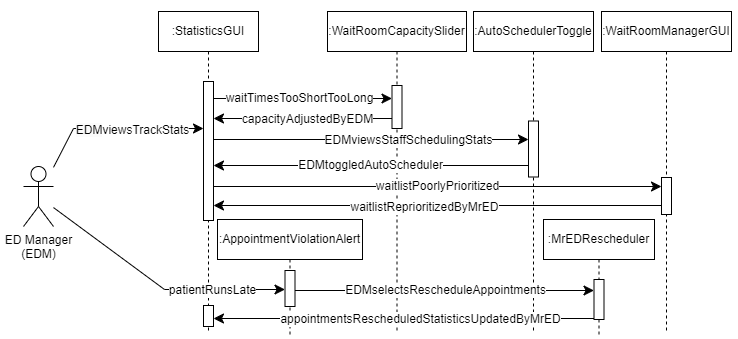

The diagram above was exported from draw.io. Its source (the exported page's mxGraphModel, read from the mxfile embedded in the PNG):
<mxGraphModel dx="658" dy="412" grid="0" gridSize="10" guides="1" tooltips="1" connect="1" arrows="1" fold="1" page="1" pageScale="1" pageWidth="850" pageHeight="1100" background="#ffffff" math="0" shadow="0">
  <root>
    <mxCell id="0" />
    <mxCell id="1" parent="0" />
    <mxCell id="99FT_-au7CRat3UAY1YA-53" value="" style="rounded=0;whiteSpace=wrap;html=1;strokeColor=none;" parent="1" vertex="1">
      <mxGeometry x="617" y="48" width="150" height="339" as="geometry" />
    </mxCell>
    <mxCell id="99FT_-au7CRat3UAY1YA-52" value="" style="rounded=0;whiteSpace=wrap;html=1;strokeColor=none;" parent="1" vertex="1">
      <mxGeometry x="29" y="59" width="182" height="268" as="geometry" />
    </mxCell>
    <mxCell id="aM9ryv3xv72pqoxQDRHE-1" value=":StatisticsGUI" style="shape=umlLifeline;perimeter=lifelinePerimeter;whiteSpace=wrap;html=1;container=0;dropTarget=0;collapsible=0;recursiveResize=0;outlineConnect=0;portConstraint=eastwest;newEdgeStyle={&quot;edgeStyle&quot;:&quot;elbowEdgeStyle&quot;,&quot;elbow&quot;:&quot;vertical&quot;,&quot;curved&quot;:0,&quot;rounded&quot;:0};" parent="1" vertex="1">
      <mxGeometry x="187" y="59" width="100" height="322" as="geometry" />
    </mxCell>
    <mxCell id="aM9ryv3xv72pqoxQDRHE-2" value="" style="html=1;points=[];perimeter=orthogonalPerimeter;outlineConnect=0;targetShapes=umlLifeline;portConstraint=eastwest;newEdgeStyle={&quot;edgeStyle&quot;:&quot;elbowEdgeStyle&quot;,&quot;elbow&quot;:&quot;vertical&quot;,&quot;curved&quot;:0,&quot;rounded&quot;:0};" parent="aM9ryv3xv72pqoxQDRHE-1" vertex="1">
      <mxGeometry x="45" y="70" width="10" height="139" as="geometry" />
    </mxCell>
    <mxCell id="99FT_-au7CRat3UAY1YA-47" value="" style="html=1;points=[];perimeter=orthogonalPerimeter;outlineConnect=0;targetShapes=umlLifeline;portConstraint=eastwest;newEdgeStyle={&quot;edgeStyle&quot;:&quot;elbowEdgeStyle&quot;,&quot;elbow&quot;:&quot;vertical&quot;,&quot;curved&quot;:0,&quot;rounded&quot;:0};" parent="aM9ryv3xv72pqoxQDRHE-1" vertex="1">
      <mxGeometry x="45" y="294" width="10" height="21" as="geometry" />
    </mxCell>
    <mxCell id="aM9ryv3xv72pqoxQDRHE-5" value=":WaitRoomCapacitySlider" style="shape=umlLifeline;perimeter=lifelinePerimeter;whiteSpace=wrap;html=1;container=0;dropTarget=0;collapsible=0;recursiveResize=0;outlineConnect=0;portConstraint=eastwest;newEdgeStyle={&quot;edgeStyle&quot;:&quot;elbowEdgeStyle&quot;,&quot;elbow&quot;:&quot;vertical&quot;,&quot;curved&quot;:0,&quot;rounded&quot;:0};" parent="1" vertex="1">
      <mxGeometry x="356" y="59" width="139" height="320" as="geometry" />
    </mxCell>
    <mxCell id="aM9ryv3xv72pqoxQDRHE-6" value="" style="html=1;points=[];perimeter=orthogonalPerimeter;outlineConnect=0;targetShapes=umlLifeline;portConstraint=eastwest;newEdgeStyle={&quot;edgeStyle&quot;:&quot;elbowEdgeStyle&quot;,&quot;elbow&quot;:&quot;vertical&quot;,&quot;curved&quot;:0,&quot;rounded&quot;:0};" parent="aM9ryv3xv72pqoxQDRHE-5" vertex="1">
      <mxGeometry x="64.5" y="74" width="10" height="43" as="geometry" />
    </mxCell>
    <mxCell id="99FT_-au7CRat3UAY1YA-30" value="" style="edgeStyle=none;curved=0;rounded=0;orthogonalLoop=1;jettySize=auto;html=1;fontSize=12;startSize=8;endSize=8;" parent="1" source="99FT_-au7CRat3UAY1YA-1" target="aM9ryv3xv72pqoxQDRHE-2" edge="1">
      <mxGeometry x="-0.0175" y="4" relative="1" as="geometry">
        <Array as="points">
          <mxPoint x="102" y="176" />
        </Array>
        <mxPoint as="offset" />
      </mxGeometry>
    </mxCell>
    <mxCell id="99FT_-au7CRat3UAY1YA-33" value="&lt;span style=&quot;background-color: rgb(251, 251, 251);&quot;&gt;EDM&lt;/span&gt;viewsTrackStats" style="edgeLabel;html=1;align=center;verticalAlign=middle;resizable=0;points=[];fontSize=12;" parent="99FT_-au7CRat3UAY1YA-30" vertex="1" connectable="0">
      <mxGeometry x="0.087" y="-1" relative="1" as="geometry">
        <mxPoint x="8" as="offset" />
      </mxGeometry>
    </mxCell>
    <mxCell id="99FT_-au7CRat3UAY1YA-39" style="edgeStyle=none;curved=0;rounded=0;orthogonalLoop=1;jettySize=auto;html=1;fontSize=12;startSize=8;endSize=8;" parent="1" source="99FT_-au7CRat3UAY1YA-1" target="99FT_-au7CRat3UAY1YA-37" edge="1">
      <mxGeometry relative="1" as="geometry">
        <Array as="points">
          <mxPoint x="193" y="337" />
        </Array>
      </mxGeometry>
    </mxCell>
    <mxCell id="99FT_-au7CRat3UAY1YA-40" value="patientRunsLate" style="edgeLabel;html=1;align=center;verticalAlign=middle;resizable=0;points=[];fontSize=12;" parent="99FT_-au7CRat3UAY1YA-39" vertex="1" connectable="0">
      <mxGeometry x="0.1827" y="-1" relative="1" as="geometry">
        <mxPoint x="32" y="-1" as="offset" />
      </mxGeometry>
    </mxCell>
    <mxCell id="99FT_-au7CRat3UAY1YA-1" value="ED Manager&lt;div&gt;(EDM)&lt;/div&gt;" style="shape=umlActor;verticalLabelPosition=bottom;verticalAlign=top;html=1;outlineConnect=0;" parent="1" vertex="1">
      <mxGeometry x="52" y="214" width="30" height="60" as="geometry" />
    </mxCell>
    <mxCell id="99FT_-au7CRat3UAY1YA-4" style="edgeStyle=elbowEdgeStyle;curved=0;rounded=0;orthogonalLoop=1;jettySize=auto;html=1;elbow=vertical;fontSize=12;startSize=8;endSize=8;" parent="1" source="aM9ryv3xv72pqoxQDRHE-2" target="aM9ryv3xv72pqoxQDRHE-6" edge="1">
      <mxGeometry relative="1" as="geometry">
        <mxPoint x="351" y="148" as="targetPoint" />
        <Array as="points">
          <mxPoint x="292" y="146" />
        </Array>
      </mxGeometry>
    </mxCell>
    <mxCell id="99FT_-au7CRat3UAY1YA-5" value="waitTimesTooShortTooLong" style="edgeLabel;html=1;align=center;verticalAlign=middle;resizable=0;points=[];fontSize=12;" parent="99FT_-au7CRat3UAY1YA-4" vertex="1" connectable="0">
      <mxGeometry x="0.2024" y="1" relative="1" as="geometry">
        <mxPoint x="-22" as="offset" />
      </mxGeometry>
    </mxCell>
    <mxCell id="99FT_-au7CRat3UAY1YA-7" style="edgeStyle=elbowEdgeStyle;curved=0;rounded=0;orthogonalLoop=1;jettySize=auto;html=1;elbow=vertical;fontSize=12;startSize=8;endSize=8;" parent="1" source="aM9ryv3xv72pqoxQDRHE-6" target="aM9ryv3xv72pqoxQDRHE-2" edge="1">
      <mxGeometry relative="1" as="geometry">
        <Array as="points">
          <mxPoint x="314" y="166" />
        </Array>
      </mxGeometry>
    </mxCell>
    <mxCell id="99FT_-au7CRat3UAY1YA-8" value="capacityAdjustedByEDM" style="edgeLabel;html=1;align=center;verticalAlign=middle;resizable=0;points=[];fontSize=12;" parent="99FT_-au7CRat3UAY1YA-7" vertex="1" connectable="0">
      <mxGeometry x="-0.0498" relative="1" as="geometry">
        <mxPoint as="offset" />
      </mxGeometry>
    </mxCell>
    <mxCell id="99FT_-au7CRat3UAY1YA-9" value=":AutoSchedulerToggle" style="shape=umlLifeline;perimeter=lifelinePerimeter;whiteSpace=wrap;html=1;container=0;dropTarget=0;collapsible=0;recursiveResize=0;outlineConnect=0;portConstraint=eastwest;newEdgeStyle={&quot;edgeStyle&quot;:&quot;elbowEdgeStyle&quot;,&quot;elbow&quot;:&quot;vertical&quot;,&quot;curved&quot;:0,&quot;rounded&quot;:0};" parent="1" vertex="1">
      <mxGeometry x="502" y="59" width="120" height="319" as="geometry" />
    </mxCell>
    <mxCell id="99FT_-au7CRat3UAY1YA-10" value="" style="html=1;points=[];perimeter=orthogonalPerimeter;outlineConnect=0;targetShapes=umlLifeline;portConstraint=eastwest;newEdgeStyle={&quot;edgeStyle&quot;:&quot;elbowEdgeStyle&quot;,&quot;elbow&quot;:&quot;vertical&quot;,&quot;curved&quot;:0,&quot;rounded&quot;:0};" parent="99FT_-au7CRat3UAY1YA-9" vertex="1">
      <mxGeometry x="55" y="109.5" width="10" height="56" as="geometry" />
    </mxCell>
    <mxCell id="99FT_-au7CRat3UAY1YA-12" value="" style="edgeStyle=elbowEdgeStyle;curved=0;rounded=0;orthogonalLoop=1;jettySize=auto;html=1;elbow=vertical;fontSize=12;startSize=8;endSize=8;" parent="1" source="aM9ryv3xv72pqoxQDRHE-2" target="99FT_-au7CRat3UAY1YA-10" edge="1">
      <mxGeometry x="-0.0723" y="-3" relative="1" as="geometry">
        <Array as="points">
          <mxPoint x="394" y="187" />
        </Array>
        <mxPoint as="offset" />
      </mxGeometry>
    </mxCell>
    <mxCell id="kypo4o6VFsZm4fz2mjWa-2" value="EDMviewsStaffSchedulingStats" style="edgeLabel;html=1;align=center;verticalAlign=middle;resizable=0;points=[];fontSize=12;" parent="99FT_-au7CRat3UAY1YA-12" vertex="1" connectable="0">
      <mxGeometry x="0.3513" y="1" relative="1" as="geometry">
        <mxPoint x="-19" y="1" as="offset" />
      </mxGeometry>
    </mxCell>
    <mxCell id="99FT_-au7CRat3UAY1YA-13" value="EDMtoggledAutoScheduler" style="edgeStyle=elbowEdgeStyle;curved=0;rounded=0;orthogonalLoop=1;jettySize=auto;html=1;elbow=vertical;fontSize=12;startSize=8;endSize=8;" parent="1" source="99FT_-au7CRat3UAY1YA-10" target="aM9ryv3xv72pqoxQDRHE-2" edge="1">
      <mxGeometry relative="1" as="geometry">
        <Array as="points">
          <mxPoint x="395" y="213" />
        </Array>
      </mxGeometry>
    </mxCell>
    <mxCell id="99FT_-au7CRat3UAY1YA-15" value=":WaitRoomManagerGUI" style="shape=umlLifeline;perimeter=lifelinePerimeter;whiteSpace=wrap;html=1;container=0;dropTarget=0;collapsible=0;recursiveResize=0;outlineConnect=0;portConstraint=eastwest;newEdgeStyle={&quot;edgeStyle&quot;:&quot;elbowEdgeStyle&quot;,&quot;elbow&quot;:&quot;vertical&quot;,&quot;curved&quot;:0,&quot;rounded&quot;:0};" parent="1" vertex="1">
      <mxGeometry x="630" y="59" width="130" height="322" as="geometry" />
    </mxCell>
    <mxCell id="99FT_-au7CRat3UAY1YA-21" style="edgeStyle=elbowEdgeStyle;curved=0;rounded=0;orthogonalLoop=1;jettySize=auto;html=1;elbow=vertical;fontSize=12;startSize=8;endSize=8;" parent="99FT_-au7CRat3UAY1YA-15" source="99FT_-au7CRat3UAY1YA-16" target="99FT_-au7CRat3UAY1YA-15" edge="1">
      <mxGeometry relative="1" as="geometry" />
    </mxCell>
    <mxCell id="99FT_-au7CRat3UAY1YA-22" style="edgeStyle=elbowEdgeStyle;curved=0;rounded=0;orthogonalLoop=1;jettySize=auto;html=1;elbow=vertical;fontSize=12;startSize=8;endSize=8;" parent="99FT_-au7CRat3UAY1YA-15" source="99FT_-au7CRat3UAY1YA-16" target="99FT_-au7CRat3UAY1YA-15" edge="1">
      <mxGeometry relative="1" as="geometry" />
    </mxCell>
    <mxCell id="99FT_-au7CRat3UAY1YA-25" style="edgeStyle=elbowEdgeStyle;curved=0;rounded=0;orthogonalLoop=1;jettySize=auto;html=1;elbow=vertical;fontSize=12;startSize=8;endSize=8;" parent="99FT_-au7CRat3UAY1YA-15" source="99FT_-au7CRat3UAY1YA-16" target="99FT_-au7CRat3UAY1YA-15" edge="1">
      <mxGeometry relative="1" as="geometry" />
    </mxCell>
    <mxCell id="99FT_-au7CRat3UAY1YA-16" value="" style="html=1;points=[];perimeter=orthogonalPerimeter;outlineConnect=0;targetShapes=umlLifeline;portConstraint=eastwest;newEdgeStyle={&quot;edgeStyle&quot;:&quot;elbowEdgeStyle&quot;,&quot;elbow&quot;:&quot;vertical&quot;,&quot;curved&quot;:0,&quot;rounded&quot;:0};" parent="99FT_-au7CRat3UAY1YA-15" vertex="1">
      <mxGeometry x="60" y="166" width="10" height="37" as="geometry" />
    </mxCell>
    <mxCell id="99FT_-au7CRat3UAY1YA-29" value="waitlistPoorlyPrioritized" style="edgeStyle=elbowEdgeStyle;curved=0;rounded=0;orthogonalLoop=1;jettySize=auto;html=1;elbow=vertical;fontSize=12;startSize=8;endSize=8;" parent="1" source="aM9ryv3xv72pqoxQDRHE-2" target="99FT_-au7CRat3UAY1YA-16" edge="1">
      <mxGeometry relative="1" as="geometry">
        <Array as="points">
          <mxPoint x="459" y="234" />
        </Array>
      </mxGeometry>
    </mxCell>
    <mxCell id="99FT_-au7CRat3UAY1YA-34" style="edgeStyle=elbowEdgeStyle;curved=0;rounded=0;orthogonalLoop=1;jettySize=auto;html=1;elbow=vertical;fontSize=12;startSize=8;endSize=8;" parent="1" source="99FT_-au7CRat3UAY1YA-16" target="aM9ryv3xv72pqoxQDRHE-2" edge="1">
      <mxGeometry relative="1" as="geometry">
        <Array as="points">
          <mxPoint x="464" y="253" />
        </Array>
      </mxGeometry>
    </mxCell>
    <mxCell id="99FT_-au7CRat3UAY1YA-35" value="waitlistReprioritizedByMrED" style="edgeLabel;html=1;align=center;verticalAlign=middle;resizable=0;points=[];fontSize=12;" parent="99FT_-au7CRat3UAY1YA-34" vertex="1" connectable="0">
      <mxGeometry x="0.0644" y="1" relative="1" as="geometry">
        <mxPoint as="offset" />
      </mxGeometry>
    </mxCell>
    <mxCell id="99FT_-au7CRat3UAY1YA-36" value=":AppointmentViolationAlert" style="shape=umlLifeline;perimeter=lifelinePerimeter;whiteSpace=wrap;html=1;container=0;dropTarget=0;collapsible=0;recursiveResize=0;outlineConnect=0;portConstraint=eastwest;newEdgeStyle={&quot;edgeStyle&quot;:&quot;elbowEdgeStyle&quot;,&quot;elbow&quot;:&quot;vertical&quot;,&quot;curved&quot;:0,&quot;rounded&quot;:0};" parent="1" vertex="1">
      <mxGeometry x="246" y="267" width="145" height="116" as="geometry" />
    </mxCell>
    <mxCell id="99FT_-au7CRat3UAY1YA-37" value="" style="html=1;points=[];perimeter=orthogonalPerimeter;outlineConnect=0;targetShapes=umlLifeline;portConstraint=eastwest;newEdgeStyle={&quot;edgeStyle&quot;:&quot;elbowEdgeStyle&quot;,&quot;elbow&quot;:&quot;vertical&quot;,&quot;curved&quot;:0,&quot;rounded&quot;:0};" parent="99FT_-au7CRat3UAY1YA-36" vertex="1">
      <mxGeometry x="67.5" y="51" width="10" height="36" as="geometry" />
    </mxCell>
    <mxCell id="99FT_-au7CRat3UAY1YA-41" value=":MrEDRescheduler" style="shape=umlLifeline;perimeter=lifelinePerimeter;whiteSpace=wrap;html=1;container=0;dropTarget=0;collapsible=0;recursiveResize=0;outlineConnect=0;portConstraint=eastwest;newEdgeStyle={&quot;edgeStyle&quot;:&quot;elbowEdgeStyle&quot;,&quot;elbow&quot;:&quot;vertical&quot;,&quot;curved&quot;:0,&quot;rounded&quot;:0};" parent="1" vertex="1">
      <mxGeometry x="572" y="267" width="111" height="117" as="geometry" />
    </mxCell>
    <mxCell id="99FT_-au7CRat3UAY1YA-42" value="" style="html=1;points=[];perimeter=orthogonalPerimeter;outlineConnect=0;targetShapes=umlLifeline;portConstraint=eastwest;newEdgeStyle={&quot;edgeStyle&quot;:&quot;elbowEdgeStyle&quot;,&quot;elbow&quot;:&quot;vertical&quot;,&quot;curved&quot;:0,&quot;rounded&quot;:0};" parent="99FT_-au7CRat3UAY1YA-41" vertex="1">
      <mxGeometry x="50.5" y="60" width="10" height="40" as="geometry" />
    </mxCell>
    <mxCell id="99FT_-au7CRat3UAY1YA-44" value="EDMselectsRescheduleAppointments" style="edgeStyle=elbowEdgeStyle;curved=0;rounded=0;orthogonalLoop=1;jettySize=auto;html=1;elbow=vertical;fontSize=12;startSize=8;endSize=8;" parent="1" source="99FT_-au7CRat3UAY1YA-37" target="99FT_-au7CRat3UAY1YA-42" edge="1">
      <mxGeometry relative="1" as="geometry">
        <Array as="points">
          <mxPoint x="468" y="338" />
        </Array>
      </mxGeometry>
    </mxCell>
    <mxCell id="99FT_-au7CRat3UAY1YA-48" style="edgeStyle=elbowEdgeStyle;curved=0;rounded=0;orthogonalLoop=1;jettySize=auto;html=1;elbow=vertical;fontSize=12;startSize=8;endSize=8;" parent="1" source="99FT_-au7CRat3UAY1YA-42" target="99FT_-au7CRat3UAY1YA-47" edge="1">
      <mxGeometry relative="1" as="geometry">
        <Array as="points">
          <mxPoint x="432" y="366" />
        </Array>
      </mxGeometry>
    </mxCell>
    <mxCell id="99FT_-au7CRat3UAY1YA-49" value="appointmentsRescheduledStatisticsUpdatedByMrED" style="edgeLabel;html=1;align=center;verticalAlign=middle;resizable=0;points=[];fontSize=12;" parent="99FT_-au7CRat3UAY1YA-48" vertex="1" connectable="0">
      <mxGeometry x="-0.0872" relative="1" as="geometry">
        <mxPoint as="offset" />
      </mxGeometry>
    </mxCell>
  </root>
</mxGraphModel>